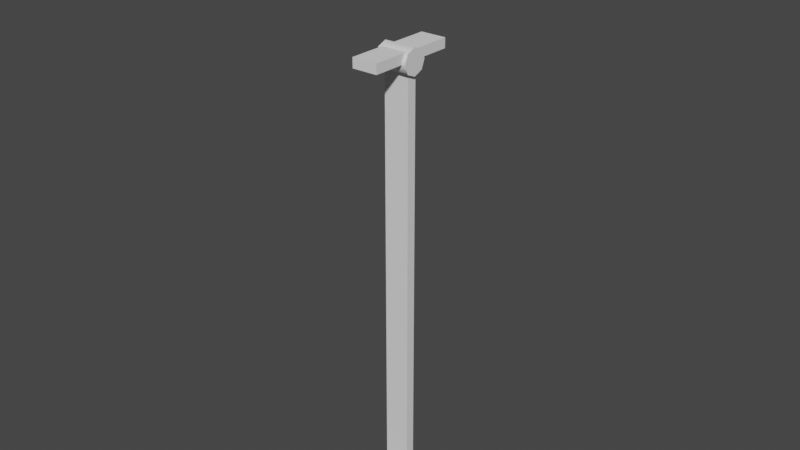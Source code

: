 # Source: Fence1B.blend  (saved by Blender 3.0.42; exported with 4.5.12 LTS)
import bpy
from mathutils import Matrix  # noqa: F401  (used for matrix-valued properties, if any)

bpy.ops.wm.read_factory_settings(use_empty=True)
scene = bpy.context.scene
scene.name = 'Scene'

# ---- collections
col_fence1b = bpy.data.collections.new('Fence1B'); scene.collection.children.link(col_fence1b)

# ---- materials (node trees are filled in below, after node groups)
mat_iron = bpy.data.materials.new('Iron')

# ---- node groups
ng_auto_smooth = bpy.data.node_groups.new('Auto Smooth', 'GeometryNodeTree')
_s = ng_auto_smooth.interface.new_socket(name='Geometry', in_out='OUTPUT', socket_type='NodeSocketGeometry')
_s = ng_auto_smooth.interface.new_socket(name='Geometry', in_out='INPUT', socket_type='NodeSocketGeometry')
_s = ng_auto_smooth.interface.new_socket(name='Angle', in_out='INPUT', socket_type='NodeSocketFloat')
_s.subtype = 'ANGLE'
_s.min_value = 0.0
_s.max_value = 3.142
ng_auto_smooth.is_modifier = True
_N = ng_auto_smooth.nodes; _L = ng_auto_smooth.links
n0 = _N.new('NodeGroupOutput'); n0.name = 'Group Output'; n0.location = (480, -100)
n1 = _N.new('NodeGroupInput'); n1.name = 'Group Input'; n1.location = (-420, -300)
n2 = _N.new('NodeGroupInput'); n2.name = 'Group Input.001'; n2.location = (-60, -100)
n3 = _N.new('GeometryNodeSetShadeSmooth'); n3.name = 'Set Shade Smooth'; n3.location = (120, -100)
n3.domain = 'EDGE'
n4 = _N.new('GeometryNodeSetShadeSmooth'); n4.name = 'Set Shade Smooth.001'; n4.location = (300, -100)
n5 = _N.new('GeometryNodeInputMeshEdgeAngle'); n5.name = 'Edge Angle'; n5.location = (-420, -220)
n6 = _N.new('GeometryNodeInputEdgeSmooth'); n6.name = 'Is Edge Smooth'; n6.location = (-60, -160)
n7 = _N.new('GeometryNodeInputShadeSmooth'); n7.name = 'Is Face Smooth'; n7.location = (-240, -340)
n8 = _N.new('FunctionNodeBooleanMath'); n8.name = 'Boolean Math'; n8.location = (-60, -220)
n9 = _N.new('FunctionNodeCompare'); n9.name = 'Compare'; n9.location = (-240, -180)
n9.operation = 'LESS_EQUAL'
_L.new(n5.outputs[0], n9.inputs[0])
_L.new(n4.outputs[0], n0.inputs[0])
_L.new(n1.outputs[1], n9.inputs[1])
_L.new(n9.outputs[0], n8.inputs[0])
_L.new(n7.outputs[0], n8.inputs[1])
_L.new(n2.outputs[0], n3.inputs[0])
_L.new(n6.outputs[0], n3.inputs[1])
_L.new(n3.outputs[0], n4.inputs[0])
_L.new(n8.outputs[0], n3.inputs[2])
n0.is_active_output = True

# ---- material node trees

# ---- world
world_world = bpy.data.worlds.new('World'); scene.world = world_world
world_world.use_nodes = True; world_world.node_tree.nodes.clear()
_N = world_world.node_tree.nodes; _L = world_world.node_tree.links
n0 = _N.new('ShaderNodeOutputWorld'); n0.name = 'World Output'; n0.location = (300, 300)
n1 = _N.new('ShaderNodeBackground'); n1.name = 'Background'; n1.location = (10, 300)
n1.inputs[0].default_value = (0.05088, 0.05088, 0.05088, 1.0)
_L.new(n1.outputs[0], n0.inputs[0])
n0.is_active_output = True
world_world.color = (0.05088, 0.05088, 0.05088)
world_world.use_sun_shadow = False
world_world.sun_shadow_jitter_overblur = 0.0

# ---- meshes
me_cylinder = bpy.data.meshes.new('Cylinder')
me_cylinder.from_pydata([(0.0, 0.03, -0.07), (0.0, 0.03, 0.07), (0.02121, 0.02121, -0.07), (0.02121, 0.02121, 0.07), (0.03, 1.748e-08, -0.07), (0.03, -2.011e-08, 0.07), (0.02121, -0.02121, -0.07), (0.02121, -0.02121, 0.07), (-2.623e-09, -0.03, -0.07), (-2.623e-09, -0.03, 0.07), (-0.02121, -0.02121, -0.07), (-0.02121, -0.02121, 0.07), (-0.03, 1.915e-08, -0.07), (-0.03, -1.844e-08, 0.07), (-0.02121, 0.02121, -0.07), (-0.02121, 0.02121, 0.07)], [], [(0, 1, 3, 2), (2, 3, 5, 4), (4, 5, 7, 6), (6, 7, 9, 8), (8, 9, 11, 10), (10, 11, 13, 12), (3, 1, 15, 13, 11, 9, 7, 5), (12, 13, 15, 14), (14, 15, 1, 0), (0, 2, 4, 6, 8, 10, 12, 14)])
me_cylinder.polygons.foreach_set('use_smooth', [True] * 10)
_uv = me_cylinder.uv_layers.new(name='UVMap')
_uv.uv.foreach_set('vector', [1.0, 0.5, 1.0, 1.0, 0.875, 1.0, 0.875, 0.5, 0.875, 0.5, 0.875, 1.0, 0.75, 1.0, 0.75, 0.5, 0.75, 0.5, 0.75, 1.0, 0.625, 1.0, 0.625, 0.5, 0.625, 0.5, 0.625, 1.0, 0.5, 1.0, 0.5, 0.5, 0.5, 0.5, 0.5, 1.0, 0.375, 1.0, 0.375, 0.5, 0.375, 0.5, 0.375, 1.0, 0.25, 1.0, 0.25, 0.5, 0.4197, 0.4197, 0.25, 0.49, 0.08029, 0.4197, 0.01, 0.25, 0.08029, 0.08029, 0.25, 0.01, 0.4197, 0.08029, 0.49, 0.25, 0.25, 0.5, 0.25, 1.0, 0.125, 1.0, 0.125, 0.5, 0.125, 0.5, 0.125, 1.0, 0.0, 1.0, 0.0, 0.5, 0.75, 0.49, 0.9197, 0.4197, 0.99, 0.25, 0.9197, 0.08029, 0.75, 0.01, 0.5803, 0.08029, 0.51, 0.25, 0.5803, 0.4197])
me_cylinder.materials.append(mat_iron)
me_cylinder.use_remesh_fix_poles = True
me_cylinder.use_remesh_preserve_attributes = False
me_cylinder.update()
me_cube_002 = bpy.data.meshes.new('Cube.002')
me_cube_002.from_pydata([(-0.02, 0.07, -0.0075), (0.02, 0.07, -0.0075), (-0.02, -0.07, -0.0075), (0.02, -0.07, -0.0075), (-0.02, 0.07, 0.0075), (0.02, 0.07, 0.0075), (-0.02, -0.07, 0.0075), (0.02, -0.07, 0.0075)], [], [(1, 3, 2, 0), (5, 4, 6, 7), (3, 1, 5, 7), (1, 0, 4, 5), (0, 2, 6, 4), (2, 3, 7, 6)])
me_cube_002.polygons.foreach_set('use_smooth', [True] * 6)
_uv = me_cube_002.uv_layers.new(name='UVMap')
_uv.uv.foreach_set('vector', [0.0, 0.0, 0.0, 0.0, 0.0, 0.0, 0.0, 0.0, 0.0, 0.0, 0.0, 0.0, 0.0, 0.0, 0.0, 0.0, 0.0, 0.0, 0.0, 0.0, 0.0, 0.0, 0.0, 0.0, 0.0, 0.0, 0.0, 0.0, 0.0, 0.0, 0.0, 0.0, 0.0, 0.0, 0.0, 0.0, 0.0, 0.0, 0.0, 0.0, 0.0, 0.0, 0.0, 0.0, 0.0, 0.0, 0.0, 0.0])
me_cube_002.materials.append(mat_iron)
me_cube_002.use_remesh_fix_poles = True
me_cube_002.use_remesh_preserve_attributes = False
me_cube_002.update()
me_cube_003 = bpy.data.meshes.new('Cube.003')
me_cube_003.from_pydata([(-0.02, 0.0075, -0.35), (0.02, 0.0075, -0.35), (-0.02, 0.0075, 0.35), (0.02, 0.0075, 0.35), (-0.02, -0.0075, -0.35), (0.02, -0.0075, -0.35), (-0.02, -0.0075, 0.35), (0.02, -0.0075, 0.35)], [], [(1, 0, 2, 3), (5, 7, 6, 4), (1, 5, 4, 0), (0, 4, 6, 2), (2, 6, 7, 3), (3, 7, 5, 1)])
me_cube_003.polygons.foreach_set('use_smooth', [True] * 6)
_uv = me_cube_003.uv_layers.new(name='UVMap')
_uv.uv.foreach_set('vector', [0.0, 0.0, 0.0, 0.0, 0.0, 0.0, 0.0, 0.0, 0.0, 0.0, 0.0, 0.0, 0.0, 0.0, 0.0, 0.0, 0.0, 0.0, 0.0, 0.0, 0.0, 0.0, 0.0, 0.0, 0.0, 0.0, 0.0, 0.0, 0.0, 0.0, 0.0, 0.0, 0.0, 0.0, 0.0, 0.0, 0.0, 0.0, 0.0, 0.0, 0.0, 0.0, 0.0, 0.0, 0.0, 0.0, 0.0, 0.0])
me_cube_003.materials.append(mat_iron)
me_cube_003.use_remesh_fix_poles = True
me_cube_003.use_remesh_preserve_attributes = False
me_cube_003.update()
me_cylinder_001 = bpy.data.meshes.new('Cylinder.001')
me_cylinder_001.from_pydata([(0.0, 0.02, -0.025), (0.0, 0.02, 0.025), (0.01414, 0.01414, -0.025), (0.01414, 0.01414, 0.025), (0.02, -8.742e-10, -0.025), (0.02, -8.742e-10, 0.025), (0.01414, -0.01414, -0.025), (0.01414, -0.01414, 0.025), (-1.748e-09, -0.02, -0.025), (-1.748e-09, -0.02, 0.025), (-0.01414, -0.01414, -0.025), (-0.01414, -0.01414, 0.025), (-0.02, 2.385e-10, -0.025), (-0.02, 2.385e-10, 0.025), (-0.01414, 0.01414, -0.025), (-0.01414, 0.01414, 0.025)], [], [(0, 1, 3, 2), (2, 3, 5, 4), (4, 5, 7, 6), (6, 7, 9, 8), (8, 9, 11, 10), (10, 11, 13, 12), (3, 1, 15, 13, 11, 9, 7, 5), (12, 13, 15, 14), (14, 15, 1, 0), (0, 2, 4, 6, 8, 10, 12, 14)])
me_cylinder_001.polygons.foreach_set('use_smooth', [True] * 10)
_uv = me_cylinder_001.uv_layers.new(name='UVMap')
_uv.uv.foreach_set('vector', [1.0, 0.5, 1.0, 1.0, 0.875, 1.0, 0.875, 0.5, 0.875, 0.5, 0.875, 1.0, 0.75, 1.0, 0.75, 0.5, 0.75, 0.5, 0.75, 1.0, 0.625, 1.0, 0.625, 0.5, 0.625, 0.5, 0.625, 1.0, 0.5, 1.0, 0.5, 0.5, 0.5, 0.5, 0.5, 1.0, 0.375, 1.0, 0.375, 0.5, 0.375, 0.5, 0.375, 1.0, 0.25, 1.0, 0.25, 0.5, 0.4197, 0.4197, 0.25, 0.49, 0.08029, 0.4197, 0.01, 0.25, 0.08029, 0.08029, 0.25, 0.01, 0.4197, 0.08029, 0.49, 0.25, 0.25, 0.5, 0.25, 1.0, 0.125, 1.0, 0.125, 0.5, 0.125, 0.5, 0.125, 1.0, 0.0, 1.0, 0.0, 0.5, 0.75, 0.49, 0.9197, 0.4197, 0.99, 0.25, 0.9197, 0.08029, 0.75, 0.01, 0.5803, 0.08029, 0.51, 0.25, 0.5803, 0.4197])
me_cylinder_001.materials.append(mat_iron)
me_cylinder_001.use_remesh_fix_poles = True
me_cylinder_001.use_remesh_preserve_attributes = False
me_cylinder_001.update()

# ---- objects
ob_cylinder = bpy.data.objects.new('Cylinder', me_cylinder)
ob_cube_003 = bpy.data.objects.new('Cube.003', me_cube_002)
ob_cube_004 = bpy.data.objects.new('Cube.004', me_cube_002)
ob_cube_006 = bpy.data.objects.new('Cube.006', me_cube_003)
ob_cylinder_001 = bpy.data.objects.new('Cylinder.001', me_cylinder_001)
ob_cylinder_003 = bpy.data.objects.new('Cylinder.003', me_cylinder_001)

# ---- transforms, parenting, visibility, modifiers, constraints
ob_cylinder.location = (0.0, 0.0, 1.1)
ob_cylinder.rotation_euler = (1.571, 0.0, 0.0)
_m = ob_cylinder.modifiers.new('Auto Smooth', 'NODES')
_m.node_group = ng_auto_smooth
_gi = [s.identifier for s in ng_auto_smooth.interface.items_tree if s.item_type == 'SOCKET' and s.in_out == 'INPUT']
_m[_gi[1]] = 0.8727  # Angle
ob_cube_003.location = (0.0, 1.49e-08, 0.9075)
_m = ob_cube_003.modifiers.new('Auto Smooth', 'NODES')
_m.node_group = ng_auto_smooth
_gi = [s.identifier for s in ng_auto_smooth.interface.items_tree if s.item_type == 'SOCKET' and s.in_out == 'INPUT']
_m[_gi[1]] = 0.5236  # Angle
ob_cube_004.location = (0.0, 0.0, 0.1925)
_m = ob_cube_004.modifiers.new('Auto Smooth', 'NODES')
_m.node_group = ng_auto_smooth
_gi = [s.identifier for s in ng_auto_smooth.interface.items_tree if s.item_type == 'SOCKET' and s.in_out == 'INPUT']
_m[_gi[1]] = 0.5236  # Angle
ob_cube_006.location = (0.0, 3.679e-08, 0.55)
_m = ob_cube_006.modifiers.new('Auto Smooth', 'NODES')
_m.node_group = ng_auto_smooth
_gi = [s.identifier for s in ng_auto_smooth.interface.items_tree if s.item_type == 'SOCKET' and s.in_out == 'INPUT']
_m[_gi[1]] = 0.5236  # Angle
ob_cylinder_001.location = (0.0, 2.98e-08, 0.9)
ob_cylinder_001.rotation_euler = (0.0, 1.571, 0.0)
_m = ob_cylinder_001.modifiers.new('Auto Smooth', 'NODES')
_m.node_group = ng_auto_smooth
_gi = [s.identifier for s in ng_auto_smooth.interface.items_tree if s.item_type == 'SOCKET' and s.in_out == 'INPUT']
_m[_gi[1]] = 0.8727  # Angle
ob_cylinder_003.location = (0.0, 2.98e-08, 0.2)
ob_cylinder_003.rotation_euler = (0.0, 1.571, 0.0)
_m = ob_cylinder_003.modifiers.new('Auto Smooth', 'NODES')
_m.node_group = ng_auto_smooth
_gi = [s.identifier for s in ng_auto_smooth.interface.items_tree if s.item_type == 'SOCKET' and s.in_out == 'INPUT']
_m[_gi[1]] = 0.8727  # Angle

# ---- collection membership
col_fence1b.objects.link(ob_cylinder)
col_fence1b.objects.link(ob_cube_003)
col_fence1b.objects.link(ob_cube_004)
col_fence1b.objects.link(ob_cube_006)
col_fence1b.objects.link(ob_cylinder_001)
col_fence1b.objects.link(ob_cylinder_003)

# ---- scene / render settings (as saved in the file)
scene.frame_start = 1; scene.frame_end = 250; scene.frame_set(30)
scene.render.engine = 'BLENDER_EEVEE_NEXT'
scene.cycles.sampling_pattern = 'TABULATED_SOBOL'
scene.cycles.use_light_tree = False
scene.view_settings.view_transform = 'Filmic'
bpy.context.view_layer.update()

# ---- added for rendering (the .blend has no active camera and no usable light): camera, sun
cam_auto = bpy.data.cameras.new('AutoCamera')
cam_auto.lens = 50.0
cam_auto.sensor_width = 36.0
cam_auto.clip_end = 1000.0
ob_auto_camera = bpy.data.objects.new('AutoCamera', cam_auto)
scene.collection.objects.link(ob_auto_camera)
ob_auto_camera.location = (0.890189, -1.06823, 1.36715)
ob_auto_camera.rotation_euler = (1.09748, -7.21219e-08, 0.694738)
scene.camera = ob_auto_camera
light_auto_sun = bpy.data.lights.new('AutoSun', 'SUN')
light_auto_sun.energy = 3.0
light_auto_sun.angle = 0.0523599
ob_auto_sun = bpy.data.objects.new('AutoSun', light_auto_sun)
scene.collection.objects.link(ob_auto_sun)
ob_auto_sun.rotation_euler = (0.872665, 0.174533, 0.523599)
bpy.context.view_layer.update()
